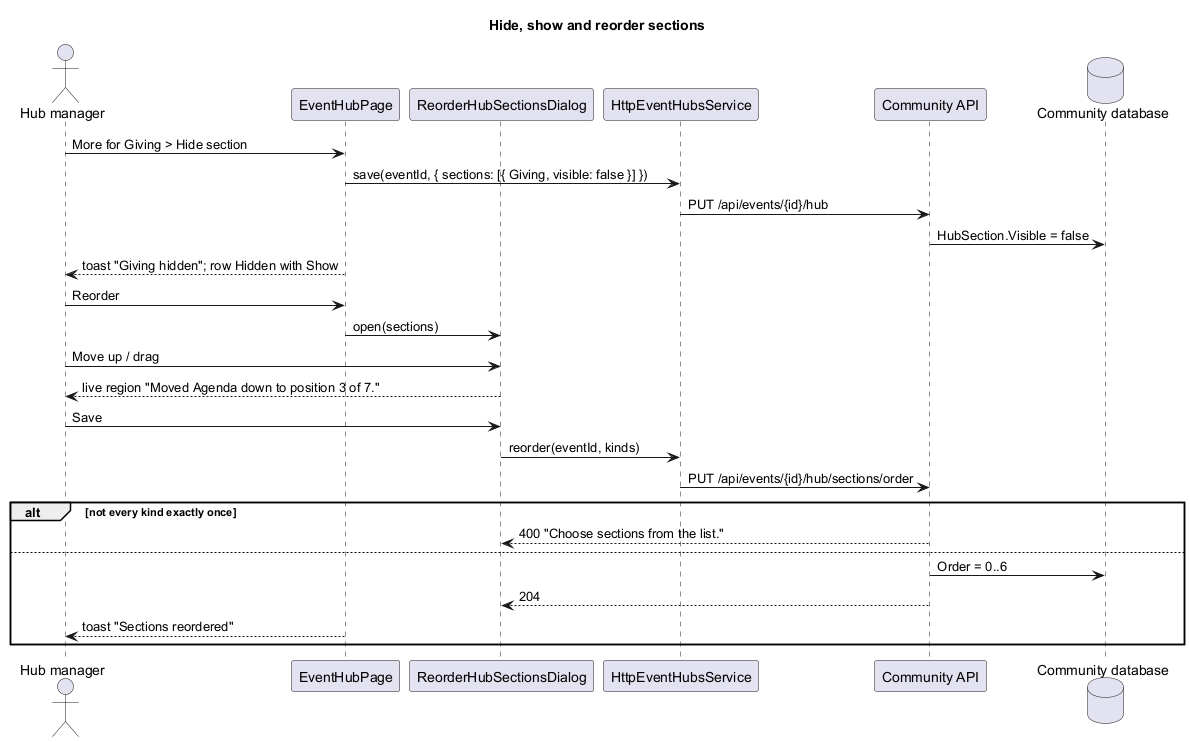

The diagram above was rendered by PlantUML. Its source (embedded in the PNG):
@startuml
title Hide, show and reorder sections
actor "Hub manager" as lead
participant "EventHubPage" as page
participant "ReorderHubSectionsDialog" as dlg
participant "HttpEventHubsService" as svc
participant "Community API" as api
database "Community database" as db
lead -> page : More for Giving > Hide section
page -> svc : save(eventId, { sections: [{ Giving, visible: false }] })
svc -> api : PUT /api/events/{id}/hub
api -> db : HubSection.Visible = false
page --> lead : toast "Giving hidden"; row Hidden with Show
lead -> page : Reorder
page -> dlg : open(sections)
lead -> dlg : Move up / drag
dlg --> lead : live region "Moved Agenda down to position 3 of 7."
lead -> dlg : Save
dlg -> svc : reorder(eventId, kinds)
svc -> api : PUT /api/events/{id}/hub/sections/order
alt not every kind exactly once
  api --> dlg : 400 "Choose sections from the list."
else
  api -> db : Order = 0..6
  api --> dlg : 204
  page --> lead : toast "Sections reordered"
end
@enduml